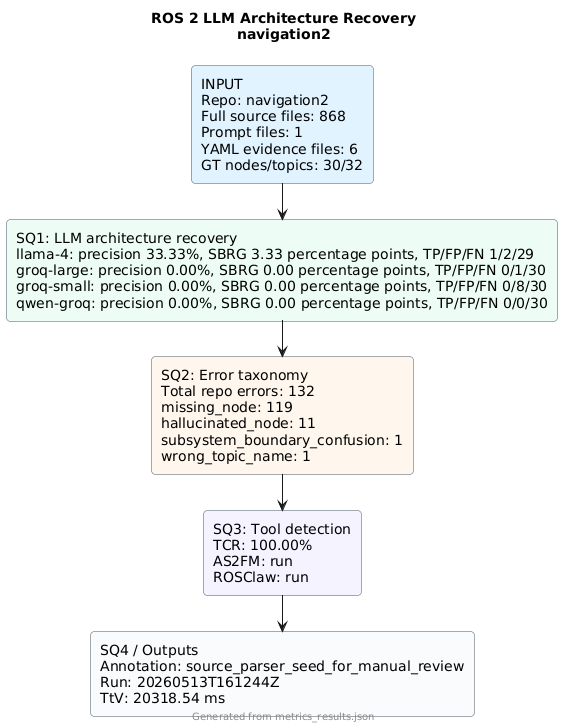

The diagram above was rendered by PlantUML. Its source (embedded in the PNG):
@startuml
!pragma layout smetana
skinparam backgroundColor #FFFFFF
skinparam defaultFontName Arial
skinparam rectangle {
  RoundCorner 8
  BorderColor #4B5563
}
title ROS 2 LLM Architecture Recovery\nnavigation2
rectangle "INPUT\nRepo: navigation2\nFull source files: 868\nPrompt files: 1\nYAML evidence files: 6\nGT nodes/topics: 30/32" as input #E0F2FE
rectangle "SQ1: LLM architecture recovery\nllama-4: precision 33.33%, SBRG 3.33 percentage points, TP/FP/FN 1/2/29\ngroq-large: precision 0.00%, SBRG 0.00 percentage points, TP/FP/FN 0/1/30\ngroq-small: precision 0.00%, SBRG 0.00 percentage points, TP/FP/FN 0/8/30\nqwen-groq: precision 0.00%, SBRG 0.00 percentage points, TP/FP/FN 0/0/30" as sq1 #ECFDF5
rectangle "SQ2: Error taxonomy\nTotal repo errors: 132\nmissing_node: 119\nhallucinated_node: 11\nsubsystem_boundary_confusion: 1\nwrong_topic_name: 1" as sq2 #FFF7ED
rectangle "SQ3: Tool detection\nTCR: 100.00%\nAS2FM: run\nROSClaw: run" as sq3 #F5F3FF
rectangle "SQ4 / Outputs\nAnnotation: source_parser_seed_for_manual_review\nRun: 20260513T161244Z\nTtV: 20318.54 ms" as sq4 #F8FAFC
input --> sq1
sq1 --> sq2
sq2 --> sq3
sq3 --> sq4
footer Generated from metrics_results.json
@enduml